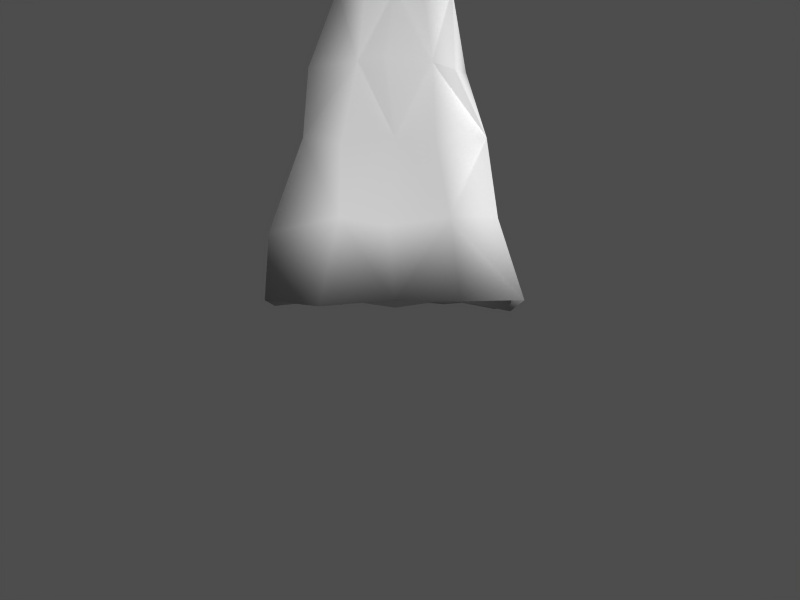# Source: cal3dtest2.blend  (saved by Blender 2.33.0; exported with 4.5.12 LTS)
import bpy
from mathutils import Matrix  # noqa: F401  (used for matrix-valued properties, if any)

bpy.ops.wm.read_factory_settings(use_empty=True)
scene = bpy.context.scene
scene.name = '1'

# ---- collections
col_collection_1 = bpy.data.collections.new('Collection 1'); scene.collection.children.link(col_collection_1)

# ---- materials (node trees are filled in below, after node groups)
mat_material = bpy.data.materials.new('Material')
mat_material.alpha_threshold = 0.0
mat_material.preview_render_type = 'FLAT'
mat_material.roughness = 0.5
mat_material.line_color = (0.0, 0.0, 0.0, 1.0)

# ---- material node trees

# ---- cameras
cam_camera = bpy.data.cameras.new('Camera')
cam_camera.passepartout_alpha = 0.2
cam_camera.clip_end = 100.0
cam_camera.lens = 35.0
cam_camera.ortho_scale = 7.314
cam_camera.show_passepartout = False
cam_camera.show_safe_areas = True
cam_camera.dof.focus_distance = 0.0
cam_camera.dof.aperture_fstop = 128.0

# ---- meshes
me_plane = bpy.data.meshes.new('Plane')
me_plane.from_pydata([(1.0, 1.0, 0.0), (1.0, -1.0, 0.0), (-1.0, -1.0, 0.0), (-1.0, 1.0, 0.0), (-0.4777, 0.4777, 2.611), (-0.4777, -0.4777, 2.611), (0.4777, -0.4777, 2.611), (0.4777, 0.4777, 2.611), (0.4777, 0.4777, 4.706), (0.4777, -0.4777, 4.706), (-0.4777, -0.4777, 4.706), (-0.4777, 0.4777, 4.706), (-1.119, 1.119, 4.706), (-1.119, -1.119, 4.706), (1.119, -1.119, 4.706), (1.119, 1.119, 4.706), (1.119, 1.119, 6.904), (1.119, -1.119, 6.904), (-1.119, -1.119, 6.904), (-1.119, 1.119, 6.904), (1.0, -2.98e-08, 0.0), (-5.96e-08, -1.0, 0.0), (-1.0, 2.682e-07, 0.0), (1.788e-07, 1.0, 0.0), (0.7388, 0.7388, 1.305), (0.4777, 5.96e-08, 2.611), (0.7388, -0.7388, 1.305), (-5.96e-08, -0.4777, 2.611), (-0.7388, -0.7388, 1.305), (-0.4777, 2.384e-07, 2.611), (-0.7388, 0.7388, 1.305), (4.47e-08, 0.4777, 2.611), (-0.4777, 0.4777, 3.658), (4.47e-08, 0.4777, 4.706), (0.4777, 0.4777, 3.658), (-0.4777, -0.4777, 3.658), (-0.4777, 2.384e-07, 4.706), (0.4777, -0.4777, 3.658), (-5.96e-08, -0.4777, 4.706), (0.4777, 5.96e-08, 4.706), (0.7984, 0.7984, 4.706), (1.119, -1.192e-07, 4.706), (0.7984, -0.7984, 4.706), (0.0, -1.119, 4.706), (-0.7984, -0.7984, 4.706), (-1.119, 3.576e-07, 4.706), (-0.7984, 0.7984, 4.706), (2.384e-07, 1.119, 4.706), (-1.119, 1.119, 5.805), (2.384e-07, 1.119, 6.904), (1.119, 1.119, 5.805), (-1.119, -1.119, 5.805), (-1.119, 3.576e-07, 6.904), (1.119, -1.119, 5.805), (0.0, -1.119, 6.904), (1.119, -1.192e-07, 6.904), (1.192e-07, 1.192e-07, 6.904), (1.119, -1.192e-07, 5.805), (0.0, -1.119, 5.805), (-1.119, 3.576e-07, 5.805), (2.384e-07, 1.119, 5.805), (1.416e-07, 0.7984, 4.706), (-0.7984, 2.98e-07, 4.706), (-2.98e-08, -0.7984, 4.706), (0.7984, -2.98e-08, 4.706), (0.4777, 5.96e-08, 3.658), (-5.96e-08, -0.4777, 3.658), (-0.4777, 2.384e-07, 3.658), (4.47e-08, 0.4777, 3.658), (1.118e-07, 0.7388, 1.305), (-0.7388, 2.533e-07, 1.305), (-5.96e-08, -0.7388, 1.305), (0.7388, 1.49e-08, 1.305), (5.96e-08, 1.192e-07, 0.0), (-1.119, 0.5594, 6.899), (-0.5793, -0.0408, 6.894), (-0.01033, 0.505, 6.845), (-0.6104, 1.093, 6.811), (-0.6638, -1.183, 6.842), (-0.005688, -0.6454, 6.902), (-1.147, -0.5929, 6.806), (1.06, -0.6625, 6.846), (0.4689, -0.02109, 6.805), (0.4957, -1.128, 6.813), (0.4493, 1.106, 6.804), (1.031, 0.5483, 6.876), (1.117, -0.04159, 6.28), (1.043, 0.4753, 5.804), (1.05, 1.105, 6.287), (1.034, -1.14, 6.3), (1.062, -0.5949, 5.726), (1.078, -0.6576, 4.664), (1.061, -0.04703, 5.196), (1.046, -1.138, 5.164), (1.024, 1.035, 5.25), (1.011, 0.5221, 4.697), (-0.02971, -1.127, 6.28), (0.4689, -1.171, 5.741), (-1.175, -1.184, 6.273), (-0.6571, -1.184, 5.697), (-0.5969, -1.163, 4.686), (-0.0123, -1.213, 5.166), (-1.224, -1.218, 5.24), (0.4828, -1.133, 4.705), (-1.119, -0.02121, 6.29), (-1.161, -0.5625, 5.753), (-1.205, 1.07, 6.323), (-1.215, 0.5007, 5.723), (-1.149, 0.4719, 4.653), (-1.141, -0.04915, 5.175), (-1.225, 1.036, 5.204), (-1.216, -0.5745, 4.611), (-0.001988, 1.016, 6.281), (-0.6491, 1.103, 5.737), (0.4579, 1.032, 5.764), (0.4539, 1.02, 4.656), (-0.01792, 1.072, 5.203), (-0.563, 1.051, 4.617), (-0.005853, 0.9419, 4.677), (-0.4238, 0.7231, 4.675), (-1.001, 0.9174, 4.69), (0.9346, 0.9269, 4.662), (0.3379, 0.7383, 4.699), (0.198, 0.4693, 4.705), (-0.01344, 0.6285, 4.694), (0.619, 0.6317, 4.689), (-0.6516, 0.6371, 4.695), (-0.2406, 0.4671, 4.681), (-0.9746, -0.0283, 4.681), (-0.8031, -0.4088, 4.662), (-0.9742, -0.9795, 4.679), (-0.8451, 0.3936, 4.64), (-0.4969, 0.2109, 4.697), (-0.6666, -0.005655, 4.699), (-0.6433, -0.6452, 4.661), (-0.5102, -0.2776, 4.675), (-0.01056, -0.9824, 4.679), (0.3416, -0.8509, 4.677), (0.9311, -0.9776, 4.669), (-0.461, -0.8203, 4.702), (-0.2675, -0.5022, 4.676), (-0.005802, -0.647, 4.691), (0.6089, -0.6717, 4.687), (0.2093, -0.5072, 4.665), (0.9529, -0.009876, 4.705), (0.7976, 0.3232, 4.627), (0.782, -0.4474, 4.631), (0.4509, -0.265, 4.685), (0.6236, -0.00984, 4.699), (0.4674, 0.2364, 4.696), (0.4175, -0.09584, 4.138), (0.4464, 0.2218, 3.63), (0.4366, 0.4741, 4.152), (0.4681, -0.5242, 4.085), (0.4337, -0.2678, 3.617), (0.477, -0.2716, 2.57), (0.4641, -0.00625, 3.133), (0.4367, -0.5684, 3.133), (0.3808, 0.3848, 3.065), (0.4464, 0.2352, 2.606), (-0.0003408, -0.5328, 4.099), (0.2076, -0.5037, 3.62), (-0.5538, -0.5042, 4.155), (-0.2454, -0.5007, 3.636), (-0.2437, -0.5017, 2.57), (-0.001053, -0.5637, 3.033), (-0.4797, -0.5751, 3.128), (0.237, -0.4868, 2.597), (-0.5245, -0.06803, 4.166), (-0.5009, -0.2699, 3.633), (-0.515, 0.4364, 4.106), (-0.5123, 0.2242, 3.653), (-0.5212, 0.2034, 2.599), (-0.5459, -0.0386, 3.132), (-0.5666, 0.4733, 3.128), (-0.498, -0.2617, 2.587), (-0.1027, 0.414, 4.086), (-0.2747, 0.4436, 3.612), (0.2374, 0.465, 3.657), (0.235, 0.4703, 2.605), (-0.07926, 0.3794, 3.121), (-0.2671, 0.4718, 2.582), (0.4934, 0.9744, -0.04125), (-0.1262, 0.8224, 0.6504), (0.2975, 0.6825, 1.242), (0.8145, 0.7517, 0.6476), (-0.8977, 0.812, 0.519), (-0.4111, 0.6963, 1.271), (-0.5464, 0.9239, -0.03021), (-0.05554, 0.5951, 1.94), (-0.703, 0.5838, 1.837), (0.5091, 0.5672, 1.939), (-0.7179, -0.05886, 1.879), (-0.8111, -0.4066, 1.239), (-0.7066, -0.6437, 1.896), (-0.7582, 0.2985, 1.304), (-1.094, 0.4098, -0.009787), (-0.9388, -0.01127, 0.5468), (-0.9873, -0.8824, 0.5332), (-1.001, -0.5202, -0.04726), (-0.08576, -0.7326, 1.945), (0.3272, -0.7763, 1.257), (0.4871, -0.7081, 1.864), (-0.4292, -0.7566, 1.249), (-0.5769, -1.054, -0.04811), (-0.05516, -0.8792, 0.5825), (0.8006, -0.9714, 0.6348), (0.4991, -1.076, -0.01012), (0.4798, -0.01188, 1.942), (0.6726, 0.3144, 1.289), (0.6956, -0.3872, 1.24), (0.9604, -0.5057, -0.09272), (0.8092, -0.1159, 0.622), (0.9511, 0.4429, -0.08529), (-0.02184, -0.5921, -0.003863), (0.4592, -0.005382, -0.01052), (-0.553, -0.0573, -0.01145), (-0.004257, 0.4499, -0.07247), (-0.5, 0.5, 0.0), (-0.5, -0.5, 0.0), (0.5, -0.5, 0.0), (0.8694, -0.4347, 0.6526), (0.6082, -0.3041, 1.958), (0.6082, 0.3041, 1.958), (-0.4347, -0.8694, 0.6526), (-0.3041, -0.6082, 1.958), (0.3041, -0.6082, 1.958), (-0.8694, 0.4347, 0.6526), (-0.6082, 0.3041, 1.958), (-0.6082, -0.3041, 1.958), (-0.3041, 0.6082, 1.958), (-0.4347, 0.8694, 0.6526), (0.4347, 0.8694, 0.6526), (0.2388, 0.4777, 3.134), (0.2388, 0.4777, 4.182), (-0.2388, 0.4777, 4.182), (-0.4777, 0.2388, 3.134), (-0.4777, 0.2388, 4.182), (-0.4777, -0.2388, 4.182), (-0.2388, -0.4777, 3.134), (-0.2388, -0.4777, 4.182), (0.2388, -0.4777, 4.182), (0.4777, -0.2388, 3.134), (0.4777, -0.2388, 4.182), (0.4777, 0.2388, 4.182), (0.638, -0.319, 4.706), (0.9587, -0.4794, 4.706), (0.9587, 0.4794, 4.706), (-0.319, -0.638, 4.706), (-0.4794, -0.9587, 4.706), (0.4794, -0.9587, 4.706), (-0.638, 0.319, 4.706), (-0.9587, 0.4794, 4.706), (-0.9587, -0.4794, 4.706), (0.319, 0.638, 4.706), (0.4794, 0.9587, 4.706), (-0.4794, 0.9587, 4.706), (0.5595, 1.119, 5.255), (0.5595, 1.119, 6.355), (-0.5595, 1.119, 6.355), (-1.119, 0.5595, 5.255), (-1.119, 0.5595, 6.355), (-1.119, -0.5595, 6.355), (-0.5595, -1.119, 5.255), (-0.5595, -1.119, 6.355), (0.5595, -1.119, 6.355), (1.119, -0.5595, 5.255), (1.119, -0.5595, 6.355), (1.119, 0.5595, 6.355), (0.5595, -0.5595, 6.904), (-0.5595, -0.5595, 6.904), (-0.5595, 0.5595, 6.904), (0.5595, 0.5595, 6.904), (1.119, 0.5595, 5.255), (0.5595, -1.119, 5.255), (-1.119, -0.5595, 5.255), (-0.5595, 1.119, 5.255), (-0.319, 0.638, 4.706), (-0.638, -0.319, 4.706), (0.319, -0.638, 4.706), (0.638, 0.319, 4.706), (0.4777, 0.2388, 3.134), (0.2388, -0.4777, 3.134), (-0.4777, -0.2388, 3.134), (-0.2388, 0.4777, 3.134), (0.3041, 0.6082, 1.958), (-0.8694, -0.4347, 0.6526), (0.4347, -0.8694, 0.6526), (0.8694, 0.4347, 0.6526), (0.5, 0.5, 0.0)], [], [(0, 213, 289, 182), (0, 185, 288, 213), (1, 206, 287, 207), (2, 198, 286, 199), (7, 191, 285, 179), (4, 174, 284, 181), (5, 166, 283, 175), (6, 157, 282, 167), (7, 158, 281, 159), (8, 125, 280, 149), (9, 142, 279, 143), (10, 134, 278, 135), (11, 126, 277, 127), (12, 110, 276, 117), (13, 102, 275, 111), (14, 93, 274, 103), (15, 94, 273, 95), (16, 84, 272, 85), (19, 74, 271, 77), (18, 78, 270, 80), (17, 81, 269, 83), (16, 85, 268, 88), (17, 89, 267, 81), (14, 91, 266, 93), (17, 83, 265, 89), (18, 98, 264, 78), (13, 100, 263, 102), (18, 80, 262, 98), (19, 106, 261, 74), (12, 108, 260, 110), (19, 77, 259, 106), (16, 88, 258, 84), (15, 115, 257, 94), (12, 117, 256, 120), (15, 121, 255, 115), (8, 123, 254, 125), (13, 111, 253, 130), (12, 120, 252, 108), (11, 132, 251, 126), (14, 103, 250, 138), (13, 130, 249, 100), (10, 140, 248, 134), (15, 95, 247, 121), (14, 138, 246, 91), (9, 147, 245, 142), (8, 149, 244, 152), (9, 153, 243, 147), (6, 155, 242, 157), (9, 143, 241, 153), (10, 162, 240, 140), (5, 164, 239, 166), (10, 135, 238, 162), (11, 170, 237, 132), (4, 172, 236, 174), (11, 127, 235, 170), (8, 152, 234, 123), (7, 179, 233, 158), (0, 182, 232, 185), (3, 186, 231, 188), (4, 181, 230, 190), (5, 175, 229, 194), (4, 190, 228, 172), (3, 196, 227, 186), (6, 167, 226, 202), (5, 194, 225, 164), (2, 204, 224, 198), (7, 159, 223, 191), (6, 202, 222, 155), (1, 211, 221, 206), (1, 207, 220, 211), (2, 199, 219, 204), (3, 188, 218, 196), (23, 217, 218, 188), (73, 216, 218, 217), (22, 196, 218, 216), (22, 216, 219, 199), (73, 214, 219, 216), (21, 204, 219, 214), (21, 214, 220, 207), (73, 215, 220, 214), (20, 211, 220, 215), (20, 212, 221, 211), (72, 210, 221, 212), (26, 206, 221, 210), (26, 210, 222, 202), (72, 208, 222, 210), (25, 155, 222, 208), (25, 208, 223, 159), (72, 209, 223, 208), (24, 191, 223, 209), (21, 205, 224, 204), (71, 203, 224, 205), (28, 198, 224, 203), (28, 203, 225, 194), (71, 200, 225, 203), (27, 164, 225, 200), (27, 200, 226, 167), (71, 201, 226, 200), (26, 202, 226, 201), (22, 197, 227, 196), (70, 195, 227, 197), (30, 186, 227, 195), (30, 195, 228, 190), (70, 192, 228, 195), (29, 172, 228, 192), (29, 192, 229, 175), (70, 193, 229, 192), (28, 194, 229, 193), (31, 189, 230, 181), (69, 187, 230, 189), (30, 190, 230, 187), (30, 187, 231, 186), (69, 183, 231, 187), (23, 188, 231, 183), (23, 183, 232, 182), (69, 184, 232, 183), (24, 185, 232, 184), (31, 180, 233, 179), (68, 178, 233, 180), (34, 158, 233, 178), (34, 178, 234, 152), (68, 176, 234, 178), (33, 123, 234, 176), (33, 176, 235, 127), (68, 177, 235, 176), (32, 170, 235, 177), (29, 173, 236, 172), (67, 171, 236, 173), (32, 174, 236, 171), (32, 171, 237, 170), (67, 168, 237, 171), (36, 132, 237, 168), (36, 168, 238, 135), (67, 169, 238, 168), (35, 162, 238, 169), (27, 165, 239, 164), (66, 163, 239, 165), (35, 166, 239, 163), (35, 163, 240, 162), (66, 160, 240, 163), (38, 140, 240, 160), (38, 160, 241, 143), (66, 161, 241, 160), (37, 153, 241, 161), (25, 156, 242, 155), (65, 154, 242, 156), (37, 157, 242, 154), (37, 154, 243, 153), (65, 150, 243, 154), (39, 147, 243, 150), (39, 150, 244, 149), (65, 151, 244, 150), (34, 152, 244, 151), (39, 148, 245, 147), (64, 146, 245, 148), (42, 142, 245, 146), (42, 146, 246, 138), (64, 144, 246, 146), (41, 91, 246, 144), (41, 144, 247, 95), (64, 145, 247, 144), (40, 121, 247, 145), (38, 141, 248, 140), (63, 139, 248, 141), (44, 134, 248, 139), (44, 139, 249, 130), (63, 136, 249, 139), (43, 100, 249, 136), (43, 136, 250, 103), (63, 137, 250, 136), (42, 138, 250, 137), (36, 133, 251, 132), (62, 131, 251, 133), (46, 126, 251, 131), (46, 131, 252, 120), (62, 128, 252, 131), (45, 108, 252, 128), (45, 128, 253, 111), (62, 129, 253, 128), (44, 130, 253, 129), (33, 124, 254, 123), (61, 122, 254, 124), (40, 125, 254, 122), (40, 122, 255, 121), (61, 118, 255, 122), (47, 115, 255, 118), (47, 118, 256, 117), (61, 119, 256, 118), (46, 120, 256, 119), (47, 116, 257, 115), (60, 114, 257, 116), (50, 94, 257, 114), (50, 114, 258, 88), (60, 112, 258, 114), (49, 84, 258, 112), (49, 112, 259, 77), (60, 113, 259, 112), (48, 106, 259, 113), (45, 109, 260, 108), (59, 107, 260, 109), (48, 110, 260, 107), (48, 107, 261, 106), (59, 104, 261, 107), (52, 74, 261, 104), (52, 104, 262, 80), (59, 105, 262, 104), (51, 98, 262, 105), (43, 101, 263, 100), (58, 99, 263, 101), (51, 102, 263, 99), (51, 99, 264, 98), (58, 96, 264, 99), (54, 78, 264, 96), (54, 96, 265, 83), (58, 97, 265, 96), (53, 89, 265, 97), (41, 92, 266, 91), (57, 90, 266, 92), (53, 93, 266, 90), (53, 90, 267, 89), (57, 86, 267, 90), (55, 81, 267, 86), (55, 86, 268, 85), (57, 87, 268, 86), (50, 88, 268, 87), (55, 82, 269, 81), (56, 79, 269, 82), (54, 83, 269, 79), (54, 79, 270, 78), (56, 75, 270, 79), (52, 80, 270, 75), (52, 75, 271, 74), (56, 76, 271, 75), (49, 77, 271, 76), (49, 76, 272, 84), (56, 82, 272, 76), (55, 85, 272, 82), (50, 87, 273, 94), (57, 92, 273, 87), (41, 95, 273, 92), (53, 97, 274, 93), (58, 101, 274, 97), (43, 103, 274, 101), (51, 105, 275, 102), (59, 109, 275, 105), (45, 111, 275, 109), (48, 113, 276, 110), (60, 116, 276, 113), (47, 117, 276, 116), (46, 119, 277, 126), (61, 124, 277, 119), (33, 127, 277, 124), (44, 129, 278, 134), (62, 133, 278, 129), (36, 135, 278, 133), (42, 137, 279, 142), (63, 141, 279, 137), (38, 143, 279, 141), (40, 145, 280, 125), (64, 148, 280, 145), (39, 149, 280, 148), (34, 151, 281, 158), (65, 156, 281, 151), (25, 159, 281, 156), (37, 161, 282, 157), (66, 165, 282, 161), (27, 167, 282, 165), (35, 169, 283, 166), (67, 173, 283, 169), (29, 175, 283, 173), (32, 177, 284, 174), (68, 180, 284, 177), (31, 181, 284, 180), (24, 184, 285, 191), (69, 189, 285, 184), (31, 179, 285, 189), (28, 193, 286, 198), (70, 197, 286, 193), (22, 199, 286, 197), (26, 201, 287, 206), (71, 205, 287, 201), (21, 207, 287, 205), (24, 209, 288, 185), (72, 212, 288, 209), (20, 213, 288, 212), (20, 215, 289, 213), (73, 217, 289, 215), (23, 182, 289, 217)])
me_plane.polygons.foreach_set('use_smooth', [True] * 288)
me_plane.materials.append(mat_material)
me_plane.use_remesh_preserve_volume = False
me_plane.use_remesh_preserve_attributes = False
me_plane.use_mirror_vertex_groups = False
me_plane.update()
arm_armature = bpy.data.armatures.new('Armature')  # bones are not reproduced

# ---- objects
ob_armature = bpy.data.objects.new('Armature', arm_armature)
ob_camera = bpy.data.objects.new('Camera', cam_camera)
ob_plane = bpy.data.objects.new('Plane', me_plane)

# ---- transforms, parenting, visibility, modifiers, constraints
ob_armature.location = (-1.801e-08, -0.03435, 5.874)
ob_armature.rotation_euler = (1.571, -0.0, 1.571)
ob_armature.lock_rotations_4d = False
ob_armature.empty_display_type = 'ARROWS'
ob_armature.color = (0.0, 0.0, 0.0, 1.0)
ob_armature.lineart.crease_threshold = 0.0
ob_camera.location = (0.04068, -6.99, 0.0)
ob_camera.rotation_euler = (1.571, -0.0, -0.0)
ob_camera.lock_rotations_4d = False
ob_camera.empty_display_type = 'ARROWS'
ob_camera.color = (0.0, 0.0, 0.0, 1.0)
ob_camera.lineart.crease_threshold = 0.0
ob_plane.parent = ob_armature
ob_plane.matrix_parent_inverse = Matrix(((-4.371e-08, 1.0, -4.657e-10, 0.03435), (4.371e-08, 1.911e-15, 1.0, -5.874), (1.0, 4.371e-08, -4.371e-08, 2.763e-07), (0.0, 0.0, 0.0, 1.0)))
ob_plane.location = (0.0, 0.0, 0.0)
ob_plane.lock_rotations_4d = False
ob_plane.empty_display_type = 'ARROWS'
ob_plane.color = (0.0, 0.0, 0.0, 1.0)
ob_plane.lineart.crease_threshold = 0.0
_vg = ob_plane.vertex_groups.new(name='Bone')
for _i, _w in zip([8, 9, 10, 11, 12, 13, 14, 15, 16, 17, 18, 19, 32, 33, 34, 36, 38, 39, 40, 41, 42, 43, 44, 45, 46, 47, 48, 49, 50, 51, 52, 53, 54, 55, 56, 57, 58, 59, 60, 61, 62, 63, 64, 74, 75, 76, 77, 78, 79, 80, 81, 82, 83, 84, 85, 86, 87, 88, 89, 90, 91, 92, 93, 94, 95, 96, 97, 98, 99, 100, 101, 102, 103, 104, 105, 106, 107, 108, 109, 110, 111, 112, 113, 114, 115, 116, 117, 118, 119, 120, 121, 122, 123, 124, 125, 126, 127, 128, 129, 130, 131, 132, 133, 134, 135, 136, 137, 138, 139, 140, 141, 142, 143, 144, 145, 146, 147, 148, 149, 150, 152, 153, 160, 162, 168, 170, 176, 234, 235, 237, 238, 240, 241, 243, 244, 245, 246, 247, 248, 249, 250, 251, 252, 253, 254, 255, 256, 257, 258, 259, 260, 261, 262, 263, 264, 265, 266, 267, 268, 269, 270, 271, 272, 273, 274, 275, 276, 277, 278, 279, 280], [1.0, 1.0, 1.0, 1.0, 1.0, 1.0, 1.0, 1.0, 1.0, 1.0, 1.0, 1.0, 0.08236, 1.0, 0.08236, 1.0, 1.0, 1.0, 1.0, 1.0, 1.0, 1.0, 1.0, 1.0, 1.0, 1.0, 1.0, 1.0, 1.0, 1.0, 1.0, 1.0, 1.0, 1.0, 1.0, 1.0, 1.0, 1.0, 1.0, 1.0, 1.0, 1.0, 1.0, 1.0, 1.0, 1.0, 1.0, 1.0, 1.0, 1.0, 1.0, 1.0, 1.0, 1.0, 1.0, 1.0, 1.0, 1.0, 1.0, 1.0, 1.0, 1.0, 1.0, 1.0, 1.0, 1.0, 1.0, 1.0, 1.0, 1.0, 1.0, 1.0, 1.0, 1.0, 1.0, 1.0, 1.0, 1.0, 1.0, 1.0, 1.0, 1.0, 1.0, 1.0, 1.0, 1.0, 1.0, 1.0, 1.0, 1.0, 1.0, 1.0, 1.0, 1.0, 1.0, 1.0, 1.0, 1.0, 1.0, 1.0, 1.0, 1.0, 1.0, 1.0, 1.0, 1.0, 1.0, 1.0, 1.0, 1.0, 1.0, 1.0, 1.0, 1.0, 1.0, 1.0, 1.0, 1.0, 1.0, 1.0, 1.0, 1.0, 1.0, 1.0, 1.0, 1.0, 1.0, 1.0, 1.0, 1.0, 1.0, 1.0, 1.0, 1.0, 1.0, 1.0, 1.0, 1.0, 1.0, 1.0, 1.0, 1.0, 1.0, 1.0, 1.0, 1.0, 1.0, 1.0, 1.0, 1.0, 1.0, 1.0, 1.0, 1.0, 1.0, 1.0, 1.0, 1.0, 1.0, 1.0, 1.0, 1.0, 1.0, 1.0, 1.0, 1.0, 1.0, 1.0, 1.0, 1.0, 1.0]): _vg.add([_i], _w, 'REPLACE')
_vg = ob_plane.vertex_groups.new(name='Bone1')
for _i, _w in zip([4, 5, 6, 7, 25, 27, 29, 31, 32, 34, 35, 37, 65, 66, 67, 68, 151, 154, 155, 156, 157, 158, 159, 161, 163, 164, 165, 166, 167, 169, 171, 172, 173, 174, 175, 177, 178, 179, 180, 181, 189, 190, 191, 192, 194, 200, 202, 208, 222, 223, 225, 226, 228, 229, 230, 233, 236, 239, 242, 281, 282, 283, 284, 285], [1.0, 1.0, 1.0, 1.0, 1.0, 1.0, 1.0, 1.0, 1.0, 1.0, 1.0, 1.0, 1.0, 1.0, 1.0, 1.0, 1.0, 1.0, 1.0, 1.0, 1.0, 1.0, 1.0, 1.0, 1.0, 1.0, 1.0, 1.0, 1.0, 1.0, 1.0, 1.0, 1.0, 1.0, 1.0, 1.0, 1.0, 1.0, 1.0, 1.0, 1.0, 0.9547, 1.0, 1.0, 1.0, 1.0, 1.0, 1.0, 1.0, 1.0, 1.0, 1.0, 1.0, 1.0, 1.0, 1.0, 1.0, 1.0, 1.0, 1.0, 1.0, 1.0, 1.0, 1.0]): _vg.add([_i], _w, 'REPLACE')
_vg = ob_plane.vertex_groups.new(name='Bone2')
for _i, _w in zip([0, 1, 2, 3, 20, 21, 22, 23, 24, 26, 28, 30, 69, 70, 71, 72, 73, 182, 183, 184, 185, 186, 187, 188, 189, 190, 191, 192, 193, 194, 195, 196, 197, 198, 199, 200, 201, 202, 203, 204, 205, 206, 207, 208, 209, 210, 211, 212, 213, 214, 215, 216, 217, 218, 219, 220, 221, 222, 223, 224, 225, 226, 227, 228, 229, 230, 231, 232, 285, 286, 287, 288, 289], [1.0, 1.0, 1.0, 1.0, 1.0, 1.0, 1.0, 1.0, 1.0, 1.0, 1.0, 1.0, 1.0, 1.0, 1.0, 1.0, 1.0, 1.0, 1.0, 1.0, 1.0, 1.0, 1.0, 1.0, 0.9049, 1.0, 0.9407, 1.0, 1.0, 0.9962, 1.0, 1.0, 1.0, 1.0, 1.0, 0.91, 1.0, 1.0, 1.0, 1.0, 1.0, 1.0, 1.0, 0.8201, 1.0, 1.0, 1.0, 1.0, 1.0, 1.0, 1.0, 1.0, 1.0, 1.0, 1.0, 1.0, 1.0, 0.856, 0.8684, 1.0, 0.8489, 0.8489, 1.0, 0.8684, 0.856, 0.8738, 1.0, 1.0, 0.8738, 1.0, 1.0, 1.0, 1.0]): _vg.add([_i], _w, 'REPLACE')
_m = ob_plane.modifiers.new('Armature', 'ARMATURE')
_m.object = ob_armature

# ---- collection membership
col_collection_1.objects.link(ob_armature)
col_collection_1.objects.link(ob_camera)
col_collection_1.objects.link(ob_plane)

# ---- scene / render settings (as saved in the file)
scene.camera = ob_camera
scene.frame_start = 1; scene.frame_end = 24; scene.frame_set(1)
scene.render.engine = 'BLENDER_EEVEE_NEXT'
scene.render.image_settings.color_mode = 'RGB'
scene.render.image_settings.compression = 90
scene.render.resolution_x = 1280
scene.render.resolution_y = 960
scene.render.fps = 25
scene.render.dither_intensity = 0.0
scene.render.use_compositing = False
scene.render.use_sequencer = False
scene.render.use_file_extension = False
scene.render.bake_bias = 0.0
scene.render.use_stamp_time = False
scene.render.use_stamp_date = False
scene.render.use_stamp_frame = False
scene.render.use_stamp_camera = False
scene.render.use_stamp_scene = False
scene.render.use_stamp_filename = False
scene.render.use_stamp_render_time = False
scene.render.stamp_font_size = 0
scene.cycles.use_denoising = False
scene.cycles.samples = 10
scene.cycles.sampling_pattern = 'TABULATED_SOBOL'
scene.cycles.light_sampling_threshold = 0.0
scene.cycles.use_adaptive_sampling = False
scene.cycles.use_light_tree = False
scene.cycles.blur_glossy = 0.0
scene.cycles.volume_bounces = 1
scene.cycles.pixel_filter_type = 'GAUSSIAN'
scene.cycles.sample_clamp_indirect = 0.0
scene.view_settings.view_transform = 'Raw'
bpy.context.view_layer.update()

# ---- added for rendering (the .blend has no usable light): sun + grey world if the file has none
light_auto_sun = bpy.data.lights.new('AutoSun', 'SUN')
light_auto_sun.energy = 3.0
light_auto_sun.angle = 0.0523599
ob_auto_sun = bpy.data.objects.new('AutoSun', light_auto_sun)
scene.collection.objects.link(ob_auto_sun)
ob_auto_sun.rotation_euler = (0.872665, 0.174533, 0.523599)
if scene.world is None:
    world_auto = bpy.data.worlds.new('AutoWorld')
    world_auto.color = (0.3, 0.3, 0.3)
    scene.world = world_auto
bpy.context.view_layer.update()
